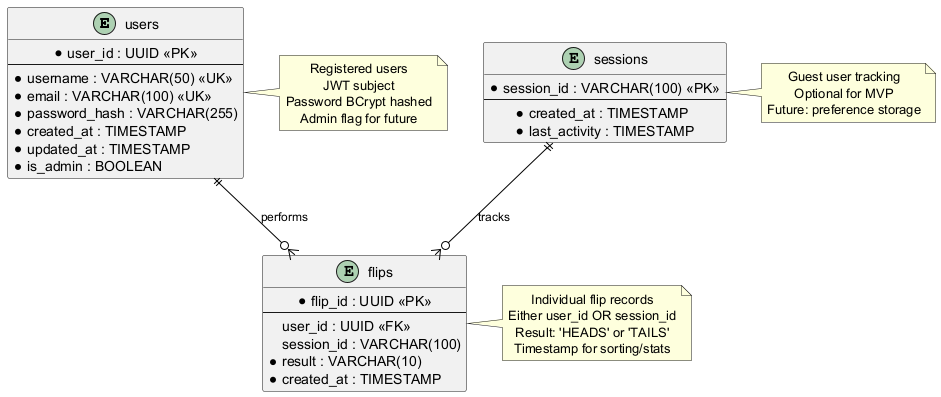

The diagram above was rendered by PlantUML. Its source (embedded in the PNG):
@startuml Database-Schema
!include <archimate/Archimate>

entity "users" {
    * user_id : UUID <<PK>>
    --
    * username : VARCHAR(50) <<UK>>
    * email : VARCHAR(100) <<UK>>
    * password_hash : VARCHAR(255)
    * created_at : TIMESTAMP
    * updated_at : TIMESTAMP
    * is_admin : BOOLEAN
}

entity "flips" {
    * flip_id : UUID <<PK>>
    --
    user_id : UUID <<FK>>
    session_id : VARCHAR(100)
    * result : VARCHAR(10)
    * created_at : TIMESTAMP
}

entity "sessions" {
    * session_id : VARCHAR(100) <<PK>>
    --
    * created_at : TIMESTAMP
    * last_activity : TIMESTAMP
}

users ||--o{ flips : "performs"
sessions ||--o{ flips : "tracks"

note right of users : Registered users\nJWT subject\nPassword BCrypt hashed\nAdmin flag for future
note right of flips : Individual flip records\nEither user_id OR session_id\nResult: 'HEADS' or 'TAILS'\nTimestamp for sorting/stats
note right of sessions : Guest user tracking\nOptional for MVP\nFuture: preference storage

@enduml